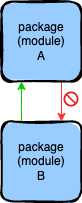

The diagram above was exported from draw.io. Its source (the exported page's mxGraphModel, read from the mxfile embedded in the PNG):
<mxGraphModel dx="281" dy="202" grid="1" gridSize="10" guides="1" tooltips="1" connect="1" arrows="1" fold="1" page="1" pageScale="1" pageWidth="827" pageHeight="1169" math="0" shadow="0">
  <root>
    <mxCell id="0" />
    <mxCell id="1" parent="0" />
    <mxCell id="11" value="" style="edgeStyle=orthogonalEdgeStyle;rounded=0;orthogonalLoop=1;jettySize=auto;html=1;strokeColor=#FF3333;entryX=0.75;entryY=0;entryDx=0;entryDy=0;" parent="1" source="8" target="9" edge="1">
      <mxGeometry relative="1" as="geometry">
        <mxPoint x="100" y="154" as="targetPoint" />
        <Array as="points">
          <mxPoint x="100" y="130" />
          <mxPoint x="100" y="130" />
        </Array>
      </mxGeometry>
    </mxCell>
    <mxCell id="8" value="package&lt;br&gt;(module)&lt;br&gt;A" style="rounded=1;whiteSpace=wrap;html=1;strokeWidth=2;fillWeight=4;hachureGap=8;hachureAngle=45;fillColor=#99CCFF;sketch=1;fillStyle=solid;" parent="1" vertex="1">
      <mxGeometry x="40" y="40" width="80" height="80" as="geometry" />
    </mxCell>
    <mxCell id="10" value="" style="edgeStyle=orthogonalEdgeStyle;rounded=0;orthogonalLoop=1;jettySize=auto;html=1;strokeColor=#00CC00;entryX=0.25;entryY=1;entryDx=0;entryDy=0;" parent="1" source="9" target="8" edge="1">
      <mxGeometry relative="1" as="geometry">
        <mxPoint x="60" y="125" as="targetPoint" />
        <Array as="points">
          <mxPoint x="60" y="150" />
          <mxPoint x="60" y="150" />
        </Array>
      </mxGeometry>
    </mxCell>
    <mxCell id="9" value="package&lt;br&gt;(module)&lt;br&gt;B" style="rounded=1;whiteSpace=wrap;html=1;strokeWidth=2;fillWeight=4;hachureGap=8;hachureAngle=45;fillColor=#99CCFF;sketch=1;fillStyle=solid;" parent="1" vertex="1">
      <mxGeometry x="40" y="160" width="80" height="80" as="geometry" />
    </mxCell>
    <mxCell id="ne5pEGT33BOlJ3Y49TmA-11" value="" style="sketch=0;aspect=fixed;pointerEvents=1;shadow=0;dashed=0;html=1;strokeColor=none;labelPosition=center;verticalLabelPosition=bottom;verticalAlign=top;align=center;shape=mxgraph.mscae.enterprise.not_allowed;fillColor=#EA1C24;" vertex="1" parent="1">
      <mxGeometry x="102" y="130" width="15" height="15" as="geometry" />
    </mxCell>
  </root>
</mxGraphModel>